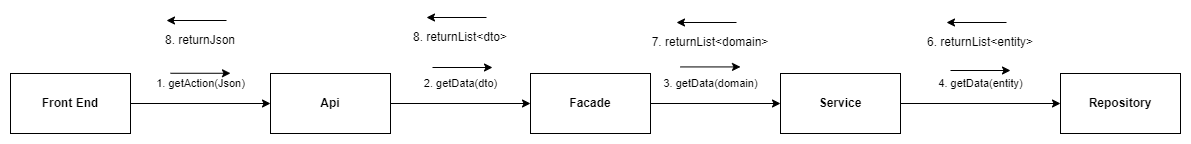

The diagram above was exported from draw.io. Its source (the exported page's mxGraphModel, read from the mxfile embedded in the PNG):
<mxGraphModel dx="1120" dy="387" grid="1" gridSize="10" guides="1" tooltips="1" connect="1" arrows="1" fold="1" page="1" pageScale="1" pageWidth="827" pageHeight="1169" math="0" shadow="0">
  <root>
    <mxCell id="0" />
    <mxCell id="1" parent="0" />
    <mxCell id="3t6gWG2bcD7PocM3jLuC-1" value="1. getAction(Json)" style="edgeStyle=orthogonalEdgeStyle;rounded=0;orthogonalLoop=1;jettySize=auto;html=1;entryX=0;entryY=0.5;entryDx=0;entryDy=0;" parent="1" source="3t6gWG2bcD7PocM3jLuC-2" target="3t6gWG2bcD7PocM3jLuC-4" edge="1">
      <mxGeometry y="20" relative="1" as="geometry">
        <mxPoint as="offset" />
      </mxGeometry>
    </mxCell>
    <mxCell id="3t6gWG2bcD7PocM3jLuC-2" value="&lt;b&gt;Front End&lt;/b&gt;" style="rounded=0;whiteSpace=wrap;html=1;" parent="1" vertex="1">
      <mxGeometry x="180" y="256" width="120" height="60" as="geometry" />
    </mxCell>
    <mxCell id="3t6gWG2bcD7PocM3jLuC-3" value="2. getData(dto)" style="edgeStyle=orthogonalEdgeStyle;rounded=0;orthogonalLoop=1;jettySize=auto;html=1;entryX=0;entryY=0.5;entryDx=0;entryDy=0;" parent="1" source="3t6gWG2bcD7PocM3jLuC-4" target="3t6gWG2bcD7PocM3jLuC-7" edge="1">
      <mxGeometry x="0.0053" y="20" relative="1" as="geometry">
        <mxPoint as="offset" />
      </mxGeometry>
    </mxCell>
    <mxCell id="3t6gWG2bcD7PocM3jLuC-4" value="&lt;b&gt;Api&lt;/b&gt;" style="rounded=0;whiteSpace=wrap;html=1;" parent="1" vertex="1">
      <mxGeometry x="440" y="256" width="120" height="60" as="geometry" />
    </mxCell>
    <mxCell id="3t6gWG2bcD7PocM3jLuC-5" value="3. getData(domain)" style="edgeStyle=orthogonalEdgeStyle;rounded=0;orthogonalLoop=1;jettySize=auto;html=1;" parent="1" source="3t6gWG2bcD7PocM3jLuC-7" target="3t6gWG2bcD7PocM3jLuC-10" edge="1">
      <mxGeometry x="-0.0769" y="20" relative="1" as="geometry">
        <mxPoint as="offset" />
      </mxGeometry>
    </mxCell>
    <mxCell id="3t6gWG2bcD7PocM3jLuC-7" value="&lt;b&gt;Facade&lt;/b&gt;" style="rounded=0;whiteSpace=wrap;html=1;" parent="1" vertex="1">
      <mxGeometry x="700" y="256" width="120" height="60" as="geometry" />
    </mxCell>
    <mxCell id="3t6gWG2bcD7PocM3jLuC-9" value="4. getData(entity)" style="edgeStyle=orthogonalEdgeStyle;rounded=0;orthogonalLoop=1;jettySize=auto;html=1;entryX=0;entryY=0.5;entryDx=0;entryDy=0;" parent="1" source="3t6gWG2bcD7PocM3jLuC-10" target="3t6gWG2bcD7PocM3jLuC-11" edge="1">
      <mxGeometry y="20" relative="1" as="geometry">
        <mxPoint as="offset" />
      </mxGeometry>
    </mxCell>
    <mxCell id="3t6gWG2bcD7PocM3jLuC-10" value="&lt;b&gt;Service&lt;/b&gt;" style="rounded=0;whiteSpace=wrap;html=1;" parent="1" vertex="1">
      <mxGeometry x="950" y="256" width="120" height="60" as="geometry" />
    </mxCell>
    <mxCell id="3t6gWG2bcD7PocM3jLuC-11" value="&lt;b&gt;Repository&lt;/b&gt;" style="rounded=0;whiteSpace=wrap;html=1;" parent="1" vertex="1">
      <mxGeometry x="1230" y="256" width="120" height="60" as="geometry" />
    </mxCell>
    <mxCell id="3t6gWG2bcD7PocM3jLuC-12" value="6. returnList&amp;lt;entity&amp;gt;" style="text;html=1;strokeColor=none;fillColor=none;align=center;verticalAlign=middle;whiteSpace=wrap;rounded=0;" parent="1" vertex="1">
      <mxGeometry x="1090" y="210" width="120" height="30" as="geometry" />
    </mxCell>
    <mxCell id="3t6gWG2bcD7PocM3jLuC-13" value="" style="endArrow=classic;html=1;rounded=0;" parent="1" edge="1">
      <mxGeometry width="50" height="50" relative="1" as="geometry">
        <mxPoint x="340" y="255.76999999999998" as="sourcePoint" />
        <mxPoint x="400" y="255.76999999999998" as="targetPoint" />
      </mxGeometry>
    </mxCell>
    <mxCell id="3t6gWG2bcD7PocM3jLuC-14" value="" style="endArrow=classic;html=1;rounded=0;" parent="1" edge="1">
      <mxGeometry width="50" height="50" relative="1" as="geometry">
        <mxPoint x="602" y="250" as="sourcePoint" />
        <mxPoint x="662" y="250" as="targetPoint" />
      </mxGeometry>
    </mxCell>
    <mxCell id="3t6gWG2bcD7PocM3jLuC-15" value="" style="endArrow=classic;html=1;rounded=0;" parent="1" edge="1">
      <mxGeometry width="50" height="50" relative="1" as="geometry">
        <mxPoint x="850" y="249.43000000000006" as="sourcePoint" />
        <mxPoint x="910" y="249.43000000000006" as="targetPoint" />
      </mxGeometry>
    </mxCell>
    <mxCell id="3t6gWG2bcD7PocM3jLuC-19" value="" style="endArrow=classic;html=1;rounded=0;" parent="1" edge="1">
      <mxGeometry width="50" height="50" relative="1" as="geometry">
        <mxPoint x="1120" y="253" as="sourcePoint" />
        <mxPoint x="1180" y="253" as="targetPoint" />
      </mxGeometry>
    </mxCell>
    <mxCell id="3t6gWG2bcD7PocM3jLuC-20" value="" style="endArrow=classic;html=1;rounded=0;" parent="1" edge="1">
      <mxGeometry width="50" height="50" relative="1" as="geometry">
        <mxPoint x="1176" y="205" as="sourcePoint" />
        <mxPoint x="1116" y="205" as="targetPoint" />
      </mxGeometry>
    </mxCell>
    <mxCell id="c0XlebehES0D_9G3JCv3-1" value="7. returnList&amp;lt;domain&amp;gt;" style="text;html=1;strokeColor=none;fillColor=none;align=center;verticalAlign=middle;whiteSpace=wrap;rounded=0;" parent="1" vertex="1">
      <mxGeometry x="820" y="210" width="120" height="30" as="geometry" />
    </mxCell>
    <mxCell id="c0XlebehES0D_9G3JCv3-2" value="" style="endArrow=classic;html=1;rounded=0;" parent="1" edge="1">
      <mxGeometry width="50" height="50" relative="1" as="geometry">
        <mxPoint x="906" y="205" as="sourcePoint" />
        <mxPoint x="846" y="205" as="targetPoint" />
      </mxGeometry>
    </mxCell>
    <mxCell id="c0XlebehES0D_9G3JCv3-3" value="8. returnList&amp;lt;dto&amp;gt;" style="text;html=1;strokeColor=none;fillColor=none;align=center;verticalAlign=middle;whiteSpace=wrap;rounded=0;" parent="1" vertex="1">
      <mxGeometry x="570" y="205" width="120" height="30" as="geometry" />
    </mxCell>
    <mxCell id="c0XlebehES0D_9G3JCv3-4" value="" style="endArrow=classic;html=1;rounded=0;" parent="1" edge="1">
      <mxGeometry width="50" height="50" relative="1" as="geometry">
        <mxPoint x="656" y="200" as="sourcePoint" />
        <mxPoint x="596" y="200" as="targetPoint" />
      </mxGeometry>
    </mxCell>
    <mxCell id="c0XlebehES0D_9G3JCv3-6" value="8. returnJson" style="text;html=1;strokeColor=none;fillColor=none;align=center;verticalAlign=middle;whiteSpace=wrap;rounded=0;" parent="1" vertex="1">
      <mxGeometry x="310" y="208" width="120" height="30" as="geometry" />
    </mxCell>
    <mxCell id="c0XlebehES0D_9G3JCv3-7" value="" style="endArrow=classic;html=1;rounded=0;" parent="1" edge="1">
      <mxGeometry width="50" height="50" relative="1" as="geometry">
        <mxPoint x="396" y="203" as="sourcePoint" />
        <mxPoint x="336" y="203" as="targetPoint" />
      </mxGeometry>
    </mxCell>
  </root>
</mxGraphModel>